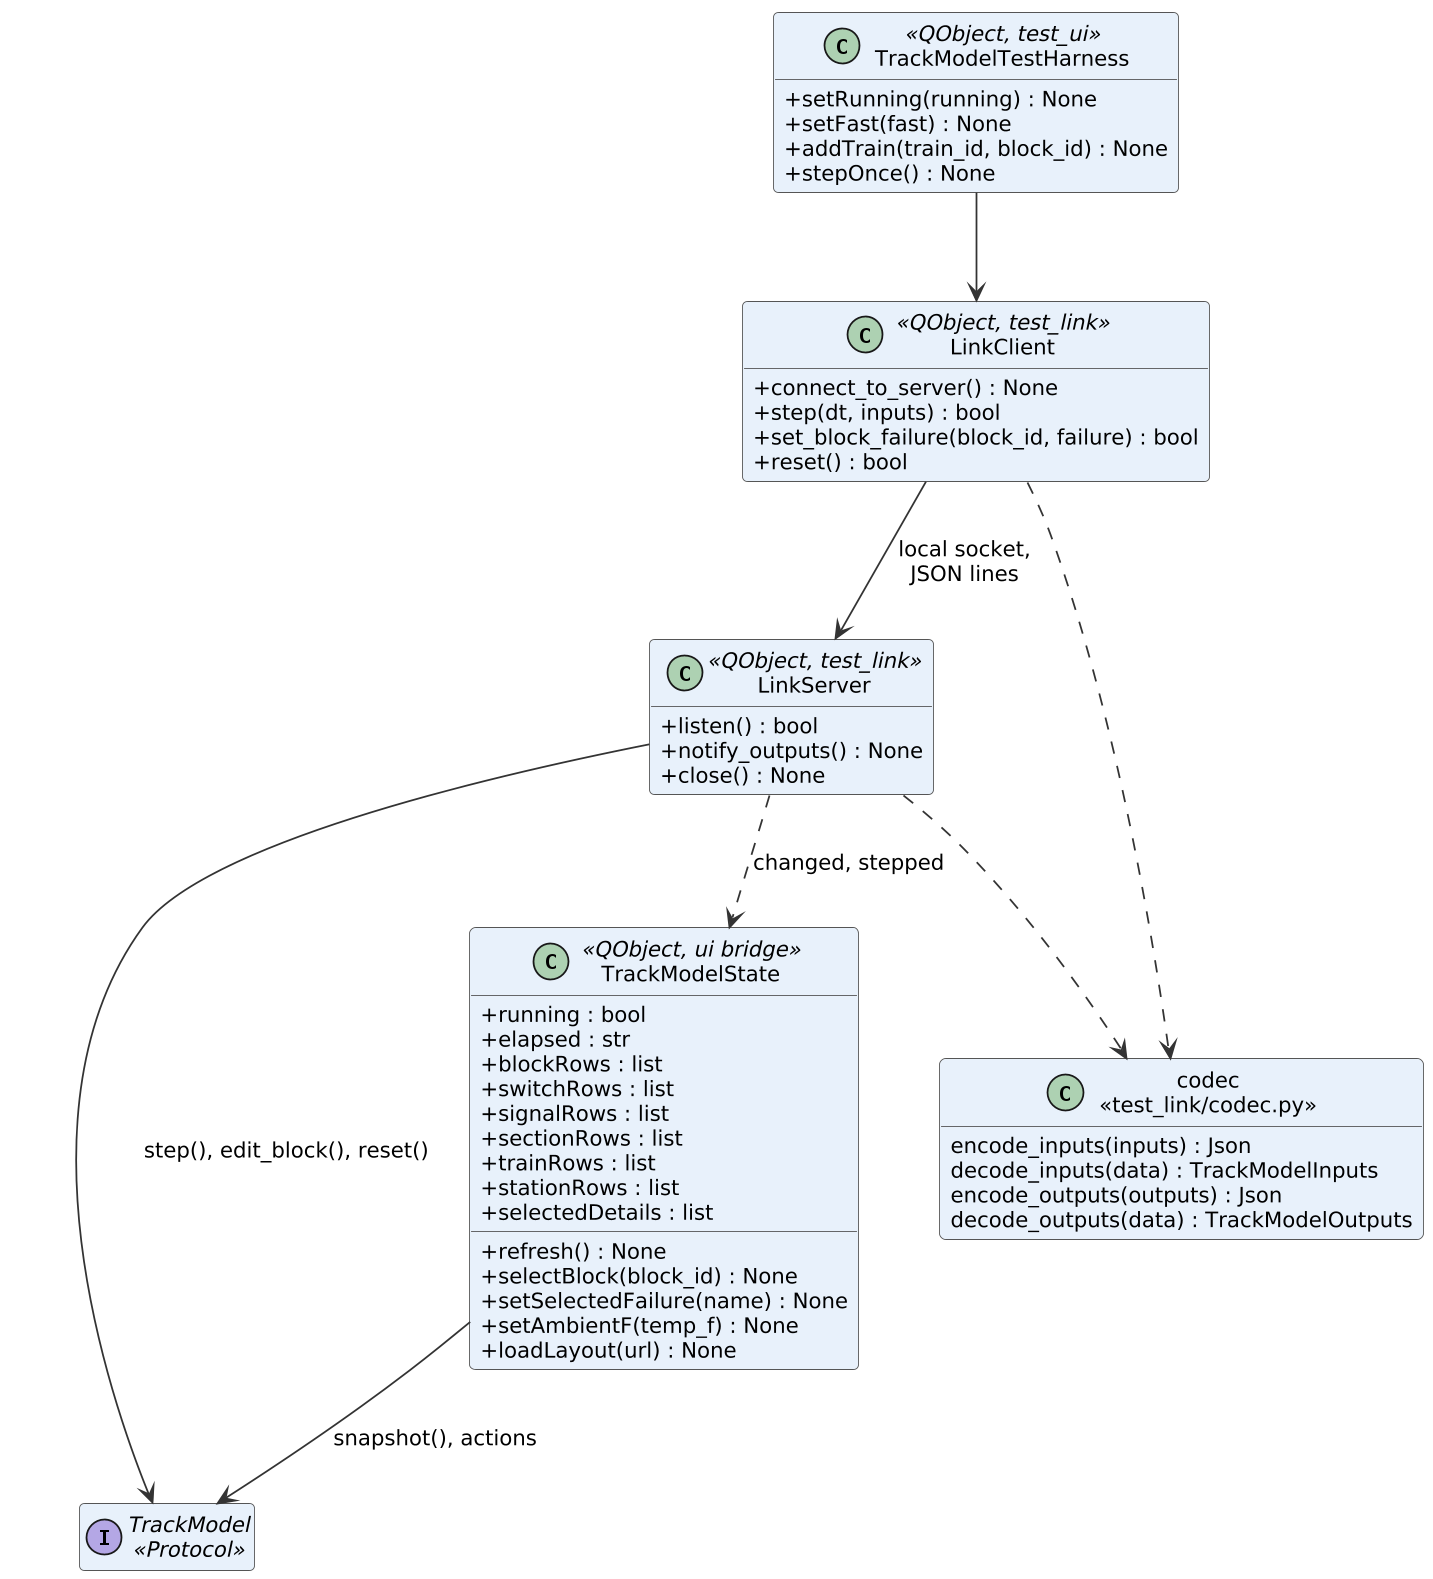

The diagram above was rendered by PlantUML. Its source (embedded in the PNG):
@startuml
skinparam shadowing false
skinparam dpi 170
skinparam defaultFontName DejaVu Sans
skinparam defaultFontSize 12
skinparam roundCorner 6
skinparam ArrowColor #333333
skinparam BackgroundColor white
skinparam classAttributeIconSize 0
skinparam classBackgroundColor #E8F1FB
skinparam classBorderColor #555555
hide empty members
skinparam nodesep 45
skinparam ranksep 60
interface "TrackModel\n<<Protocol>>" as P
class TrackModelState <<QObject, ui bridge>> {
  +running : bool
  +elapsed : str
  +blockRows : list
  +switchRows : list
  +signalRows : list
  +sectionRows : list
  +trainRows : list
  +stationRows : list
  +selectedDetails : list
  +refresh() : None
  +selectBlock(block_id) : None
  +setSelectedFailure(name) : None
  +setAmbientF(temp_f) : None
  +loadLayout(url) : None
}
class LinkServer <<QObject, test_link>> {
  +listen() : bool
  +notify_outputs() : None
  +close() : None
}
class LinkClient <<QObject, test_link>> {
  +connect_to_server() : None
  +step(dt, inputs) : bool
  +set_block_failure(block_id, failure) : bool
  +reset() : bool
}
class TrackModelTestHarness <<QObject, test_ui>> {
  +setRunning(running) : None
  +setFast(fast) : None
  +addTrain(train_id, block_id) : None
  +stepOnce() : None
}
class "codec\n<<test_link/codec.py>>" as CD {
  encode_inputs(inputs) : Json
  decode_inputs(data) : TrackModelInputs
  encode_outputs(outputs) : Json
  decode_outputs(data) : TrackModelOutputs
}
TrackModelState --> P : snapshot(), actions
LinkServer --> P : step(), edit_block(), reset()
LinkServer ..> CD
LinkClient ..> CD
LinkClient --> LinkServer : local socket,\nJSON lines
TrackModelTestHarness --> LinkClient
LinkServer ..> TrackModelState : changed, stepped
@enduml